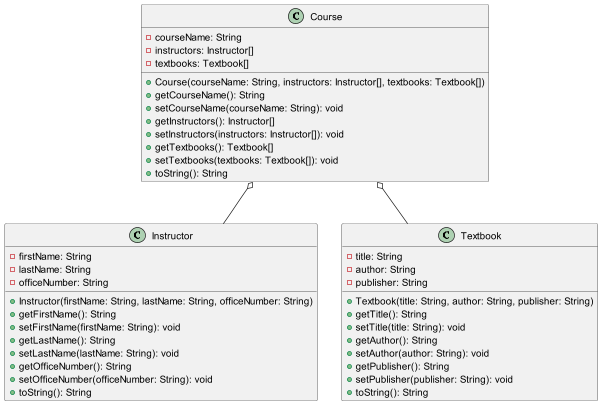

The diagram above was rendered by PlantUML. Its source (embedded in the PNG):
@startuml
class Course {
  - courseName: String
  - instructors: Instructor[]
  - textbooks: Textbook[]

  + Course(courseName: String, instructors: Instructor[], textbooks: Textbook[])
  + getCourseName(): String
  + setCourseName(courseName: String): void
  + getInstructors(): Instructor[]
  + setInstructors(instructors: Instructor[]): void
  + getTextbooks(): Textbook[]
  + setTextbooks(textbooks: Textbook[]): void
  + toString(): String
}

class Instructor {
  - firstName: String
  - lastName: String
  - officeNumber: String

  + Instructor(firstName: String, lastName: String, officeNumber: String)
  + getFirstName(): String
  + setFirstName(firstName: String): void
  + getLastName(): String
  + setLastName(lastName: String): void
  + getOfficeNumber(): String
  + setOfficeNumber(officeNumber: String): void
  + toString(): String
}

class Textbook {
  - title: String
  - author: String
  - publisher: String

  + Textbook(title: String, author: String, publisher: String)
  + getTitle(): String
  + setTitle(title: String): void
  + getAuthor(): String
  + setAuthor(author: String): void
  + getPublisher(): String
  + setPublisher(publisher: String): void
  + toString(): String
}

Course o-- Instructor
Course o-- Textbook
@enduml